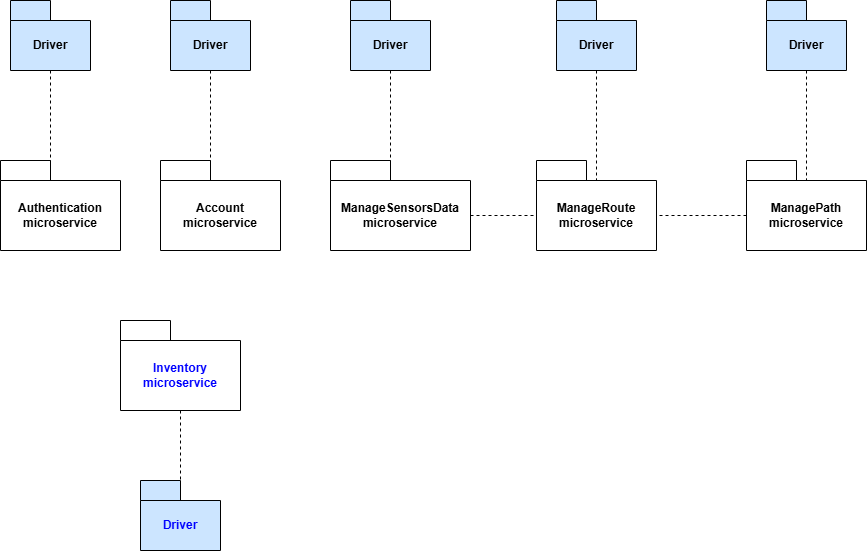

The diagram above was exported from draw.io. Its source (the exported page's mxGraphModel, read from the mxfile embedded in the PNG):
<mxGraphModel dx="1830" dy="894" grid="1" gridSize="10" guides="1" tooltips="1" connect="1" arrows="1" fold="1" page="1" pageScale="1" pageWidth="827" pageHeight="1169" math="0" shadow="0">
  <root>
    <mxCell id="0" />
    <mxCell id="1" parent="0" />
    <mxCell id="YUXWsKqRuSXV8G7swliI-75" parent="1" style="shape=folder;fontStyle=1;tabWidth=50;tabHeight=20;tabPosition=left;html=1;boundedLbl=1;whiteSpace=wrap;" value="ManageRoute&lt;br&gt;microservice" vertex="1">
      <mxGeometry height="90" width="120" x="646" y="230" as="geometry" />
    </mxCell>
    <mxCell id="YUXWsKqRuSXV8G7swliI-77" parent="1" style="shape=folder;fontStyle=1;tabWidth=50;tabHeight=20;tabPosition=left;html=1;boundedLbl=1;whiteSpace=wrap;" value="&lt;font style=&quot;color: rgb(0, 0, 255);&quot;&gt;Inventory&lt;/font&gt;&lt;div&gt;&lt;font style=&quot;color: rgb(0, 0, 255);&quot;&gt;microservice&lt;/font&gt;&lt;/div&gt;" vertex="1">
      <mxGeometry height="90" width="120" x="230" y="390" as="geometry" />
    </mxCell>
    <mxCell id="YUXWsKqRuSXV8G7swliI-79" parent="1" style="shape=folder;fontStyle=1;tabWidth=50;tabHeight=20;tabPosition=left;html=1;boundedLbl=1;whiteSpace=wrap;" value="ManagePath&lt;div&gt;microservice&lt;/div&gt;" vertex="1">
      <mxGeometry height="90" width="120" x="856" y="230" as="geometry" />
    </mxCell>
    <mxCell id="YUXWsKqRuSXV8G7swliI-80" parent="1" style="shape=folder;fontStyle=1;tabWidth=50;tabHeight=20;tabPosition=left;html=1;boundedLbl=1;whiteSpace=wrap;" value="Account&lt;br&gt;microservice" vertex="1">
      <mxGeometry height="90" width="120" x="270" y="230" as="geometry" />
    </mxCell>
    <mxCell id="YUXWsKqRuSXV8G7swliI-81" parent="1" style="shape=folder;fontStyle=1;tabWidth=50;tabHeight=20;tabPosition=left;html=1;boundedLbl=1;whiteSpace=wrap;" value="Authentication&lt;br&gt;microservice" vertex="1">
      <mxGeometry height="90" width="120" x="110" y="230" as="geometry" />
    </mxCell>
    <mxCell id="YUXWsKqRuSXV8G7swliI-82" parent="1" style="shape=folder;fontStyle=1;tabWidth=40;tabHeight=20;tabPosition=left;html=1;boundedLbl=1;whiteSpace=wrap;fillColor=#CCE5FF;" value="Driver" vertex="1">
      <mxGeometry height="70" width="80" x="120" y="70" as="geometry" />
    </mxCell>
    <mxCell id="YUXWsKqRuSXV8G7swliI-83" edge="1" parent="1" style="endArrow=none;dashed=1;html=1;rounded=0;entryX=0;entryY=0;entryDx=50;entryDy=20;entryPerimeter=0;" target="YUXWsKqRuSXV8G7swliI-81" value="">
      <mxGeometry height="50" relative="1" width="50" as="geometry">
        <mxPoint x="160" y="140" as="sourcePoint" />
        <mxPoint x="160" y="250" as="targetPoint" />
      </mxGeometry>
    </mxCell>
    <mxCell id="YUXWsKqRuSXV8G7swliI-84" parent="1" style="shape=folder;fontStyle=1;tabWidth=40;tabHeight=20;tabPosition=left;html=1;boundedLbl=1;whiteSpace=wrap;fillColor=#CCE5FF;" value="Driver" vertex="1">
      <mxGeometry height="70" width="80" x="280" y="70" as="geometry" />
    </mxCell>
    <mxCell id="YUXWsKqRuSXV8G7swliI-85" edge="1" parent="1" style="endArrow=none;dashed=1;html=1;rounded=0;entryX=0;entryY=0;entryDx=50;entryDy=20;entryPerimeter=0;" target="YUXWsKqRuSXV8G7swliI-80" value="">
      <mxGeometry height="50" relative="1" width="50" as="geometry">
        <mxPoint x="320" y="140" as="sourcePoint" />
        <mxPoint x="320" y="250" as="targetPoint" />
      </mxGeometry>
    </mxCell>
    <mxCell id="YUXWsKqRuSXV8G7swliI-86" parent="1" style="shape=folder;fontStyle=1;tabWidth=40;tabHeight=20;tabPosition=left;html=1;boundedLbl=1;whiteSpace=wrap;fillColor=#CCE5FF;" value="Driver" vertex="1">
      <mxGeometry height="70" width="80" x="666" y="70" as="geometry" />
    </mxCell>
    <mxCell id="YUXWsKqRuSXV8G7swliI-87" edge="1" parent="1" style="endArrow=none;dashed=1;html=1;rounded=0;" value="">
      <mxGeometry height="50" relative="1" width="50" as="geometry">
        <mxPoint x="706" y="140" as="sourcePoint" />
        <mxPoint x="706" y="250" as="targetPoint" />
      </mxGeometry>
    </mxCell>
    <mxCell id="YUXWsKqRuSXV8G7swliI-88" parent="1" style="shape=folder;fontStyle=1;tabWidth=40;tabHeight=20;tabPosition=left;html=1;boundedLbl=1;whiteSpace=wrap;fillColor=#CCE5FF;" value="Driver" vertex="1">
      <mxGeometry height="70" width="80" x="876" y="70" as="geometry" />
    </mxCell>
    <mxCell id="YUXWsKqRuSXV8G7swliI-89" edge="1" parent="1" style="endArrow=none;dashed=1;html=1;rounded=0;" value="">
      <mxGeometry height="50" relative="1" width="50" as="geometry">
        <mxPoint x="916" y="140" as="sourcePoint" />
        <mxPoint x="916" y="250" as="targetPoint" />
      </mxGeometry>
    </mxCell>
    <mxCell id="YUXWsKqRuSXV8G7swliI-90" edge="1" parent="1" source="YUXWsKqRuSXV8G7swliI-79" style="endArrow=none;dashed=1;html=1;rounded=0;exitX=0;exitY=0;exitDx=0;exitDy=55;exitPerimeter=0;entryX=0;entryY=0;entryDx=120;entryDy=55;entryPerimeter=0;" target="YUXWsKqRuSXV8G7swliI-75" value="">
      <mxGeometry height="50" relative="1" width="50" as="geometry">
        <mxPoint x="586" y="250" as="sourcePoint" />
        <mxPoint x="836" y="285" as="targetPoint" />
      </mxGeometry>
    </mxCell>
    <mxCell id="YUXWsKqRuSXV8G7swliI-91" parent="1" style="shape=folder;fontStyle=1;tabWidth=60;tabHeight=20;tabPosition=left;html=1;boundedLbl=1;whiteSpace=wrap;" value="ManageSensorsData&lt;br&gt;microservice" vertex="1">
      <mxGeometry height="90" width="140" x="440" y="230" as="geometry" />
    </mxCell>
    <mxCell id="YUXWsKqRuSXV8G7swliI-92" parent="1" style="shape=folder;fontStyle=1;tabWidth=40;tabHeight=20;tabPosition=left;html=1;boundedLbl=1;whiteSpace=wrap;fillColor=#CCE5FF;" value="Driver" vertex="1">
      <mxGeometry height="70" width="80" x="460" y="70" as="geometry" />
    </mxCell>
    <mxCell id="YUXWsKqRuSXV8G7swliI-93" edge="1" parent="1" style="endArrow=none;dashed=1;html=1;rounded=0;entryX=0;entryY=0;entryDx=60;entryDy=20;entryPerimeter=0;" target="YUXWsKqRuSXV8G7swliI-91" value="">
      <mxGeometry height="50" relative="1" width="50" as="geometry">
        <mxPoint x="500" y="140" as="sourcePoint" />
        <mxPoint x="500" y="250" as="targetPoint" />
      </mxGeometry>
    </mxCell>
    <mxCell id="YUXWsKqRuSXV8G7swliI-98" edge="1" parent="1" source="YUXWsKqRuSXV8G7swliI-91" style="endArrow=none;dashed=1;html=1;rounded=0;exitX=0;exitY=0;exitDx=140;exitDy=55;exitPerimeter=0;entryX=0;entryY=0;entryDx=0;entryDy=55;entryPerimeter=0;" target="YUXWsKqRuSXV8G7swliI-75" value="">
      <mxGeometry height="50" relative="1" width="50" as="geometry">
        <mxPoint x="610" y="280" as="sourcePoint" />
        <mxPoint x="660" y="230" as="targetPoint" />
      </mxGeometry>
    </mxCell>
    <mxCell id="YUXWsKqRuSXV8G7swliI-101" parent="1" style="shape=folder;fontStyle=1;tabWidth=40;tabHeight=20;tabPosition=left;html=1;boundedLbl=1;whiteSpace=wrap;fillColor=#CCE5FF;" value="&lt;font style=&quot;color: rgb(0, 0, 255);&quot;&gt;Driver&lt;/font&gt;" vertex="1">
      <mxGeometry height="70" width="80" x="250" y="550" as="geometry" />
    </mxCell>
    <mxCell id="YUXWsKqRuSXV8G7swliI-102" edge="1" parent="1" source="YUXWsKqRuSXV8G7swliI-77" style="endArrow=none;dashed=1;html=1;rounded=0;exitX=0.5;exitY=1;exitDx=0;exitDy=0;exitPerimeter=0;entryX=0;entryY=0;entryDx=40;entryDy=0;entryPerimeter=0;" target="YUXWsKqRuSXV8G7swliI-101" value="">
      <mxGeometry height="50" relative="1" width="50" as="geometry">
        <mxPoint x="660" y="470" as="sourcePoint" />
        <mxPoint x="710" y="420" as="targetPoint" />
      </mxGeometry>
    </mxCell>
  </root>
</mxGraphModel>